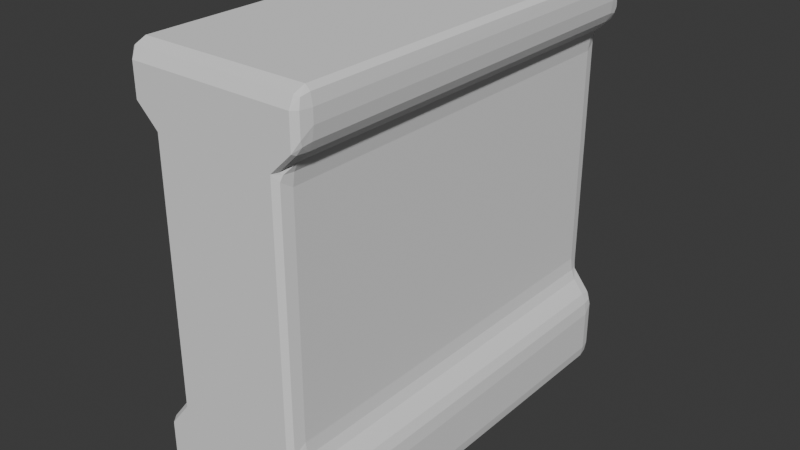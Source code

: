 # Source: env_wallwWndow_melissaLiao_01.blend  (saved by Blender 4.4.32; exported with 4.5.12 LTS)
import bpy
from mathutils import Matrix  # noqa: F401  (used for matrix-valued properties, if any)

bpy.ops.wm.read_factory_settings(use_empty=True)
scene = bpy.context.scene
scene.name = 'Scene'

# ---- collections
col_collection = bpy.data.collections.new('Collection'); scene.collection.children.link(col_collection)

# ---- world
world_world = bpy.data.worlds.new('World'); scene.world = world_world
world_world.use_nodes = True; world_world.node_tree.nodes.clear()
_N = world_world.node_tree.nodes; _L = world_world.node_tree.links
n0 = _N.new('ShaderNodeOutputWorld'); n0.name = 'World Output'; n0.location = (300, 300)
n1 = _N.new('ShaderNodeBackground'); n1.name = 'Background'; n1.location = (10, 300)
n1.inputs[0].default_value = (0.05088, 0.05088, 0.05088, 1.0)
_L.new(n1.outputs[0], n0.inputs[0])
n0.is_active_output = True
world_world.color = (0.05088, 0.05088, 0.05088)
world_world.sun_shadow_jitter_overblur = 0.0

# ---- meshes
me_cube_001 = bpy.data.meshes.new('Cube.001')
me_cube_001.from_pydata([(1.0, 1.0, -0.6598), (0.7488, 1.0, -0.5237), (0.7488, 1.0, 0.6882), (1.0, 1.0, 0.7939), (1.0, -1.0, -1.0), (1.0, -1.0, 1.0), (1.0, 1.0, -1.0), (1.0, 1.0, 1.0), (0.0, 1.0, -1.0), (0.0, 1.0, 1.0), (0.0, -1.0, -1.0), (0.0, -1.0, 1.0), (1.0, -1.0, 0.7939), (0.7488, -1.0, 0.6882), (0.7488, -1.0, -0.5237), (1.0, -1.0, -0.6598), (0.0, -1.0, 0.6), (0.0, -1.0, 0.2), (0.0, -1.0, -0.2), (0.0, -1.0, -0.6), (0.0, 1.0, 0.6), (0.0, 1.0, 0.2), (0.0, 1.0, -0.2), (0.0, 1.0, -0.6)], [], [(14, 13, 17, 18), (20, 9, 7, 3), (3, 7, 5, 12), (15, 14, 18, 19), (8, 6, 4, 10), (20, 16, 11, 9), (7, 9, 11, 5), (8, 10, 19, 23), (12, 5, 11, 16), (4, 15, 19, 10), (13, 12, 16, 17), (23, 19, 18, 22), (22, 18, 17, 21), (21, 17, 16, 20), (6, 0, 15, 4), (0, 1, 14, 15), (1, 2, 13, 14), (2, 3, 12, 13), (8, 23, 0, 6), (23, 22, 1, 0), (22, 21, 2, 1), (21, 20, 3, 2)])
_uv = me_cube_001.uv_layers.new(name='UVMap')
_uv.uv.foreach_set('vector', [0.475, 0.75, 0.525, 0.75, 0.525, 0.875, 0.475, 0.875, 0.575, 0.375, 0.625, 0.375, 0.625, 0.5, 0.575, 0.5, 0.575, 0.5, 0.625, 0.5, 0.625, 0.75, 0.575, 0.75, 0.425, 0.75, 0.475, 0.75, 0.475, 0.875, 0.425, 0.875, 0.25, 0.5, 0.375, 0.5, 0.375, 0.75, 0.25, 0.75, 0.55, 0.4, 0.675, 0.775, 0.75, 0.75, 0.625, 0.375, 0.625, 0.5, 0.75, 0.5, 0.75, 0.75, 0.625, 0.75, 0.25, 0.5, 0.375, 0.875, 0.45, 0.85, 0.325, 0.475, 0.575, 0.75, 0.625, 0.75, 0.625, 0.875, 0.575, 0.875, 0.375, 0.75, 0.425, 0.75, 0.425, 0.875, 0.375, 0.875, 0.525, 0.75, 0.575, 0.75, 0.575, 0.875, 0.525, 0.875, 0.325, 0.475, 0.45, 0.85, 0.525, 0.825, 0.4, 0.45, 0.4, 0.45, 0.525, 0.825, 0.6, 0.8, 0.475, 0.425, 0.475, 0.425, 0.6, 0.8, 0.675, 0.775, 0.55, 0.4, 0.375, 0.5, 0.425, 0.5, 0.425, 0.75, 0.375, 0.75, 0.425, 0.5, 0.475, 0.5, 0.475, 0.75, 0.425, 0.75, 0.475, 0.5, 0.525, 0.5, 0.525, 0.75, 0.475, 0.75, 0.525, 0.5, 0.575, 0.5, 0.575, 0.75, 0.525, 0.75, 0.375, 0.375, 0.425, 0.375, 0.425, 0.5, 0.375, 0.5, 0.425, 0.375, 0.475, 0.375, 0.475, 0.5, 0.425, 0.5, 0.475, 0.375, 0.525, 0.375, 0.525, 0.5, 0.475, 0.5, 0.525, 0.375, 0.575, 0.375, 0.575, 0.5, 0.525, 0.5])
me_cube_001.update()

# ---- objects
ob_empty = bpy.data.objects.new('Empty', None)
ob_empty_001 = bpy.data.objects.new('Empty.001', None)
ob_cube = bpy.data.objects.new('Cube', me_cube_001)

# ---- transforms, parenting, visibility, modifiers, constraints
ob_empty.location = (17.31, 0.0, 4.92)
ob_empty.rotation_euler = (1.571, -0.0, 0.0)
ob_empty.scale = (2.857, 2.857, 2.857)
ob_empty.empty_display_type = 'IMAGE'
ob_empty.empty_display_size = 5.0
ob_empty_001.location = (-0.07584, 17.12, 4.92)
ob_empty_001.rotation_euler = (1.571, -0.0, 1.571)
ob_empty_001.scale = (2.857, 2.857, 2.857)
ob_empty_001.empty_display_type = 'IMAGE'
ob_empty_001.empty_display_size = 5.0
ob_cube.location = (21.15, 14.93, 4.094)
ob_cube.scale = (1.6, 3.817, 3.771)
_m = ob_cube.modifiers.new('Mirror', 'MIRROR')
_m = ob_cube.modifiers.new('Bevel', 'BEVEL')
_m.segments = 2

# ---- collection membership
col_collection.objects.link(ob_empty)
col_collection.objects.link(ob_empty_001)
col_collection.objects.link(ob_cube)

# ---- scene / render settings (as saved in the file)
scene.frame_start = 1; scene.frame_end = 250; scene.frame_set(1)
scene.render.engine = 'BLENDER_EEVEE_NEXT'
bpy.context.view_layer.update()

# ---- added for rendering (the .blend has no active camera and no usable light): camera, sun
cam_auto = bpy.data.cameras.new('AutoCamera')
cam_auto.lens = 50.0
cam_auto.sensor_width = 36.0
cam_auto.clip_end = 1000.0
ob_auto_camera = bpy.data.objects.new('AutoCamera', cam_auto)
scene.collection.objects.link(ob_auto_camera)
ob_auto_camera.location = (31.5107, 2.49606, 12.383)
ob_auto_camera.rotation_euler = (1.09748, -7.21219e-08, 0.694738)
scene.camera = ob_auto_camera
light_auto_sun = bpy.data.lights.new('AutoSun', 'SUN')
light_auto_sun.energy = 3.0
light_auto_sun.angle = 0.0523599
ob_auto_sun = bpy.data.objects.new('AutoSun', light_auto_sun)
scene.collection.objects.link(ob_auto_sun)
ob_auto_sun.rotation_euler = (0.872665, 0.174533, 0.523599)
bpy.context.view_layer.update()
